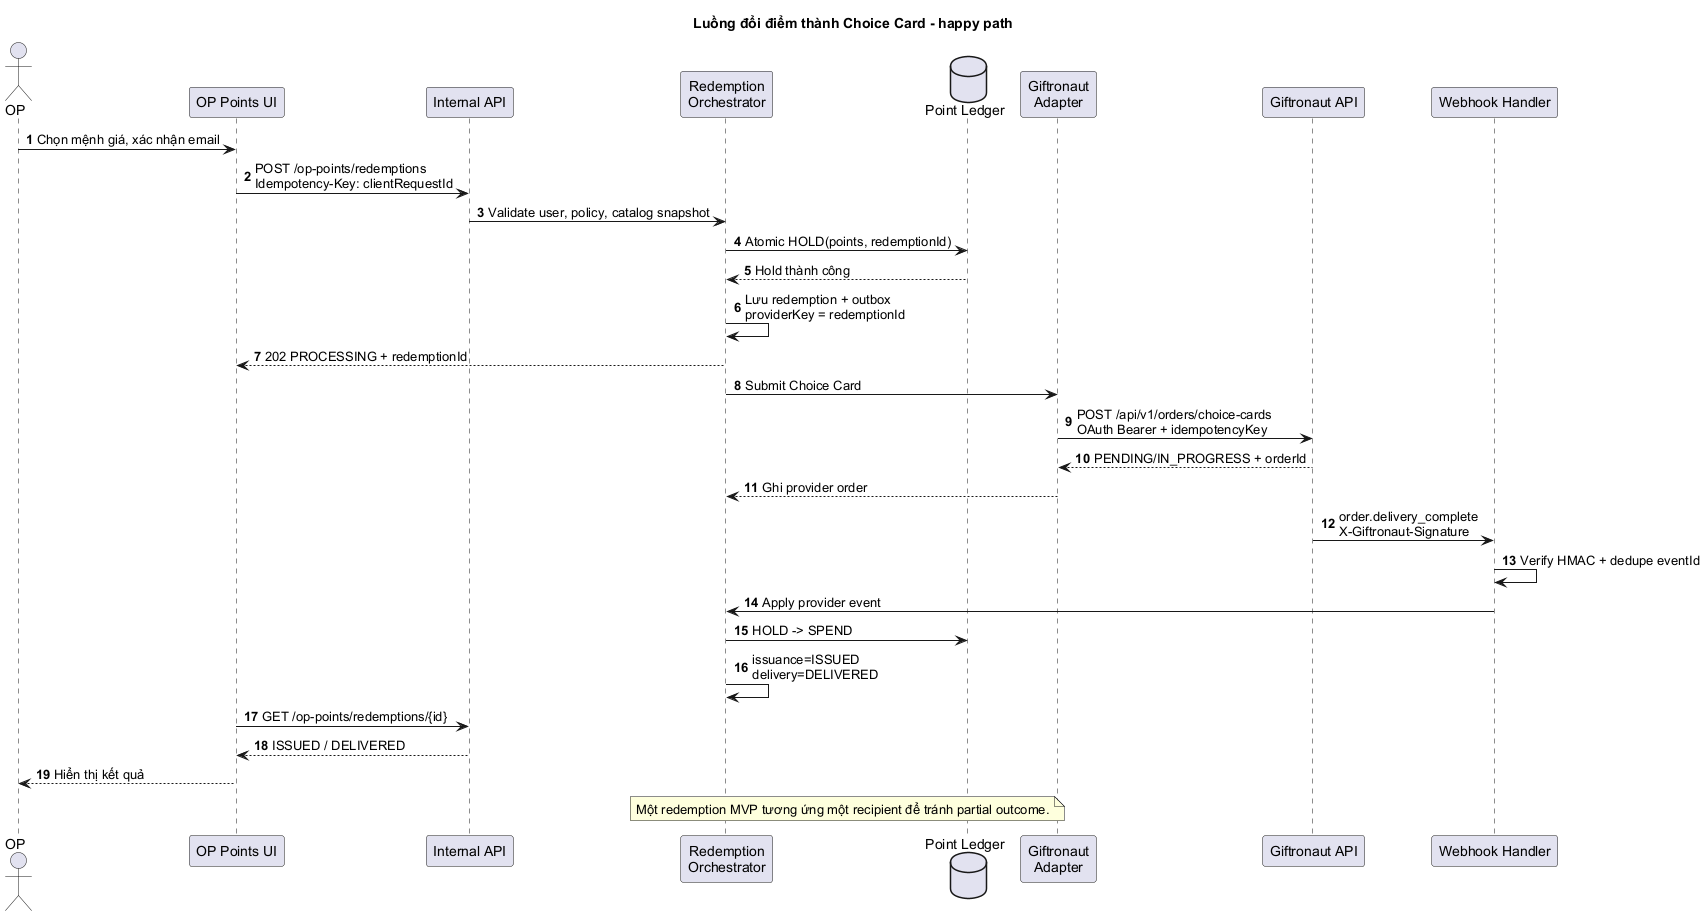

The diagram above was rendered by PlantUML. Its source (embedded in the PNG):
@startuml
title Luồng đổi điểm thành Choice Card - happy path
skinparam backgroundColor white
skinparam defaultFontName Arial
skinparam shadowing false
autonumber
actor OP
participant "OP Points UI" as UI
participant "Internal API" as API
participant "Redemption\nOrchestrator" as ORCH
database "Point Ledger" as LEDGER
participant "Giftronaut\nAdapter" as ADP
participant "Giftronaut API" as GIFT
participant "Webhook Handler" as WH

OP -> UI : Chọn mệnh giá, xác nhận email
UI -> API : POST /op-points/redemptions\nIdempotency-Key: clientRequestId
API -> ORCH : Validate user, policy, catalog snapshot
ORCH -> LEDGER : Atomic HOLD(points, redemptionId)
LEDGER --> ORCH : Hold thành công
ORCH -> ORCH : Lưu redemption + outbox\nproviderKey = redemptionId
ORCH --> UI : 202 PROCESSING + redemptionId
ORCH -> ADP : Submit Choice Card
ADP -> GIFT : POST /api/v1/orders/choice-cards\nOAuth Bearer + idempotencyKey
GIFT --> ADP : PENDING/IN_PROGRESS + orderId
ADP --> ORCH : Ghi provider order
GIFT -> WH : order.delivery_complete\nX-Giftronaut-Signature
WH -> WH : Verify HMAC + dedupe eventId
WH -> ORCH : Apply provider event
ORCH -> LEDGER : HOLD -> SPEND
ORCH -> ORCH : issuance=ISSUED\ndelivery=DELIVERED
UI -> API : GET /op-points/redemptions/{id}
API --> UI : ISSUED / DELIVERED
UI --> OP : Hiển thị kết quả

note over ORCH,LEDGER
Một redemption MVP tương ứng một recipient để tránh partial outcome.
end note
@enduml